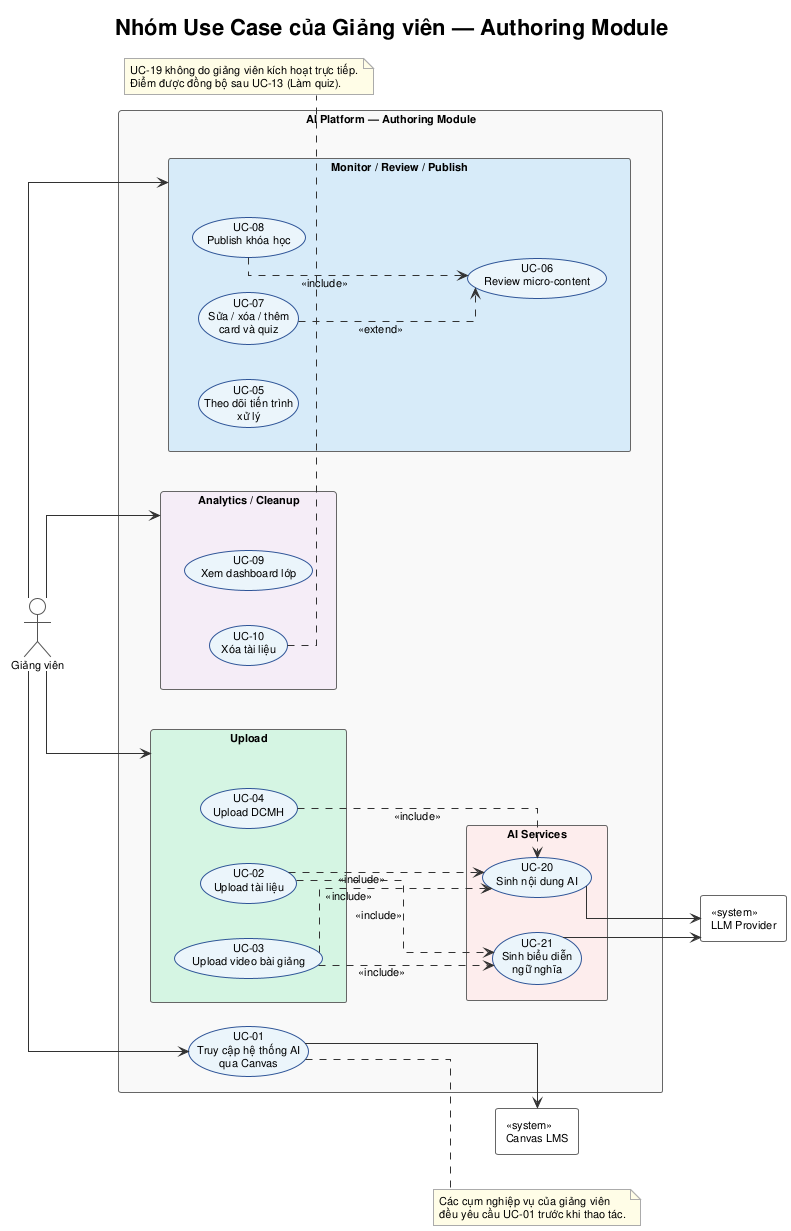

The diagram above was rendered by PlantUML. Its source (embedded in the PNG):
@startuml usecase_instructor
!theme plain
skinparam backgroundColor #FEFEFE
skinparam defaultFontName Arial
skinparam defaultFontSize 11
skinparam shadowing false
skinparam linetype ortho
skinparam packageStyle rectangle
skinparam ActorBorderColor #555555
skinparam UsecaseBorderColor #2F5597
skinparam UsecaseBackgroundColor #EBF5FB
skinparam ArrowColor #333333
skinparam PackageBorderColor #888888
skinparam PackageBackgroundColor #F8F8F8
skinparam RectangleBorderColor #666666
skinparam NoteBorderColor #AAAAAA
skinparam NoteBackgroundColor #FFFDE7

title Nhóm Use Case của Giảng viên — Authoring Module

left to right direction

actor "Giảng viên" as Instructor
rectangle "«system»\nCanvas LMS" as Canvas
rectangle "«system»\nLLM Provider" as LLM

rectangle "AI Platform — Authoring Module" {
    usecase "UC-01\nTruy cập hệ thống AI\nqua Canvas" as UC01

    package "Upload" as P_UPLOAD #D5F5E3 {
        usecase "UC-02\nUpload tài liệu" as UC02
        usecase "UC-03\nUpload video bài giảng" as UC03
        usecase "UC-04\nUpload DCMH" as UC04
    }

    package "Monitor / Review / Publish" as P_REVIEW #D6EAF8 {
        usecase "UC-05\nTheo dõi tiến trình\nxử lý" as UC05
        usecase "UC-06\nReview micro-content" as UC06
        usecase "UC-07\nSửa / xóa / thêm\ncard và quiz" as UC07
        usecase "UC-08\nPublish khóa học" as UC08
    }

    package "Analytics / Cleanup" as P_ANALYTICS #F4ECF7 {
        usecase "UC-09\nXem dashboard lớp" as UC09
        usecase "UC-10\nXóa tài liệu" as UC10
    }

    package "AI Services" #FDEDEC {
        usecase "UC-20\nSinh nội dung AI" as UC20
        usecase "UC-21\nSinh biểu diễn\nngữ nghĩa" as UC21
    }
}

Instructor --> UC01
Instructor --> P_UPLOAD
Instructor --> P_REVIEW
Instructor --> P_ANALYTICS

UC01 --> Canvas
UC20 --> LLM
UC21 --> LLM

UC02 ..> UC20 : <<include>>
UC02 ..> UC21 : <<include>>
UC03 ..> UC20 : <<include>>
UC03 ..> UC21 : <<include>>
UC04 ..> UC20 : <<include>>

UC07 ..> UC06 : <<extend>>
UC08 ..> UC06 : <<include>>

note right of UC01
  Các cụm nghiệp vụ của giảng viên
  đều yêu cầu UC-01 trước khi thao tác.
end note

note bottom of UC10
  UC-19 không do giảng viên kích hoạt trực tiếp.
  Điểm được đồng bộ sau UC-13 (Làm quiz).
end note

@enduml